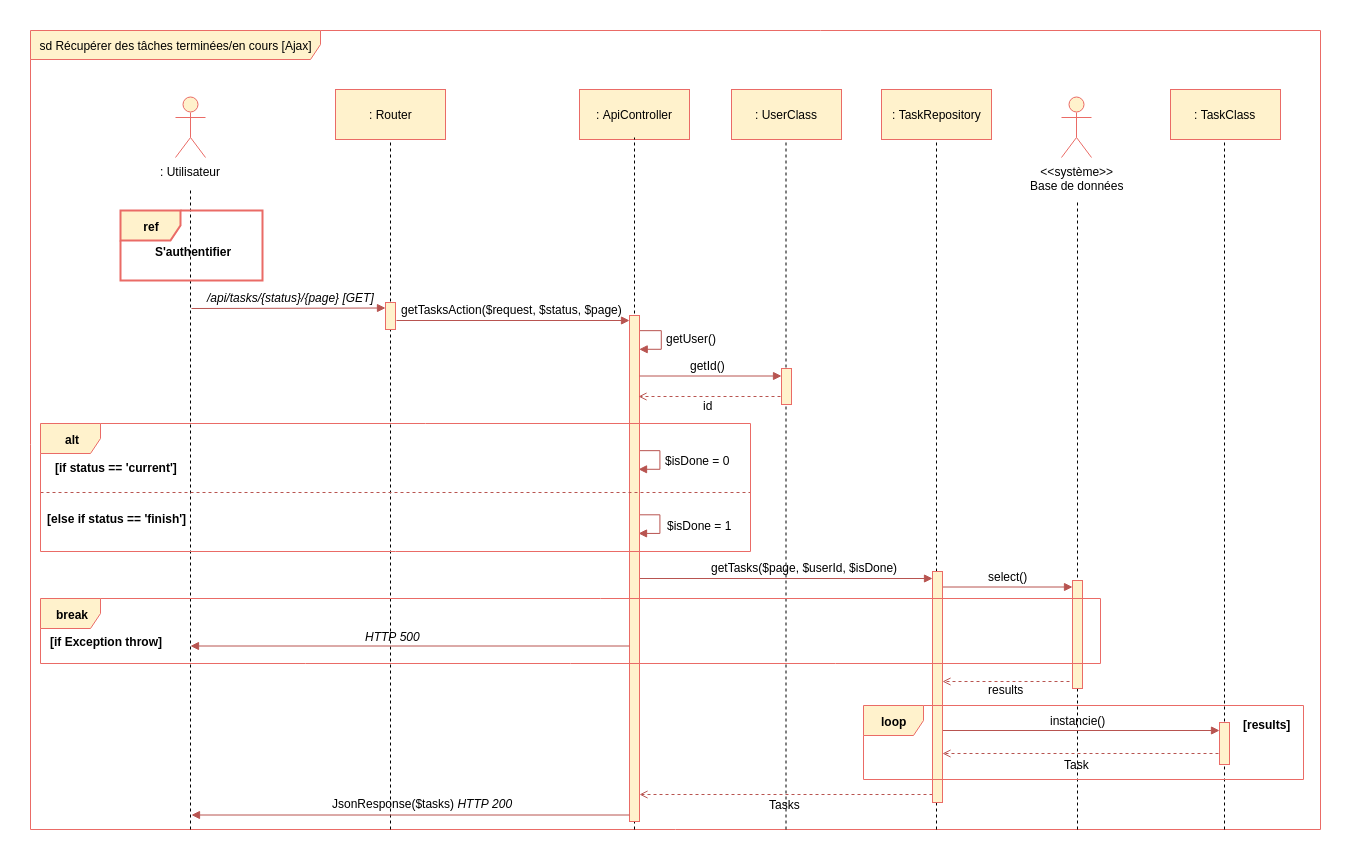

The diagram above was exported from draw.io. Its source (the exported page's mxGraphModel, read from the mxfile embedded in the PNG):
<mxGraphModel dx="1623" dy="764" grid="1" gridSize="10" guides="1" tooltips="1" connect="1" arrows="1" fold="1" page="1" pageScale="1" pageWidth="827" pageHeight="1169" background="#ffffff" math="0" shadow="0">
  <root>
    <mxCell id="0" />
    <mxCell id="1" parent="0" />
    <mxCell id="2" value="sd Récupérer des tâches terminées/en cours [Ajax]" style="shape=umlFrame;whiteSpace=wrap;html=1;width=290;height=29;fillColor=#fff2cc;strokeColor=#EA6B66;" parent="1" vertex="1">
      <mxGeometry y="131" width="1290" height="799" as="geometry" />
    </mxCell>
    <mxCell id="Wgmb36ejoxCA9uej74cD-115" value="" style="endArrow=block;html=1;endFill=1;fillColor=#f8cecc;strokeColor=#b85450;edgeStyle=orthogonalEdgeStyle;rounded=0;entryX=0.91;entryY=0.18;entryDx=0;entryDy=0;entryPerimeter=0;" parent="1" edge="1">
      <mxGeometry width="50" height="50" relative="1" as="geometry">
        <mxPoint x="608" y="606" as="sourcePoint" />
        <mxPoint x="608" y="634" as="targetPoint" />
        <Array as="points">
          <mxPoint x="607.5" y="615.3895786830358" />
          <mxPoint x="629.5" y="615.3895786830358" />
          <mxPoint x="629.5" y="634.3895786830358" />
        </Array>
      </mxGeometry>
    </mxCell>
    <mxCell id="Wgmb36ejoxCA9uej74cD-112" value="" style="endArrow=block;html=1;endFill=1;fillColor=#f8cecc;strokeColor=#b85450;edgeStyle=orthogonalEdgeStyle;rounded=0;entryX=0.91;entryY=0.18;entryDx=0;entryDy=0;entryPerimeter=0;" parent="1" edge="1">
      <mxGeometry width="50" height="50" relative="1" as="geometry">
        <mxPoint x="608" y="542" as="sourcePoint" />
        <mxPoint x="608" y="570" as="targetPoint" />
        <Array as="points">
          <mxPoint x="607.5" y="551.3895786830358" />
          <mxPoint x="629.5" y="551.3895786830358" />
          <mxPoint x="629.5" y="570.3895786830358" />
        </Array>
      </mxGeometry>
    </mxCell>
    <mxCell id="Wgmb36ejoxCA9uej74cD-91" value="" style="endArrow=open;html=1;endFill=0;fillColor=#f8cecc;strokeColor=#b85450;dashed=1;exitX=0.1;exitY=0.925;exitPerimeter=0;" parent="1" edge="1">
      <mxGeometry width="50" height="50" relative="1" as="geometry">
        <mxPoint x="902" y="895" as="sourcePoint" />
        <mxPoint x="609" y="895" as="targetPoint" />
      </mxGeometry>
    </mxCell>
    <mxCell id="Wgmb36ejoxCA9uej74cD-95" value="" style="endArrow=none;dashed=1;html=1;entryX=0.5;entryY=1;" parent="1" edge="1">
      <mxGeometry width="50" height="50" relative="1" as="geometry">
        <mxPoint x="755.5" y="930" as="sourcePoint" />
        <mxPoint x="755.5" y="238" as="targetPoint" />
      </mxGeometry>
    </mxCell>
    <mxCell id="Wgmb36ejoxCA9uej74cD-92" value="" style="endArrow=block;html=1;endFill=1;fillColor=#f8cecc;strokeColor=#b85450;edgeStyle=orthogonalEdgeStyle;rounded=0;entryX=0.91;entryY=0.18;entryDx=0;entryDy=0;entryPerimeter=0;" parent="1" edge="1">
      <mxGeometry width="50" height="50" relative="1" as="geometry">
        <mxPoint x="608.5" y="422" as="sourcePoint" />
        <mxPoint x="608.5" y="450" as="targetPoint" />
        <Array as="points">
          <mxPoint x="608.5" y="431.3895786830358" />
          <mxPoint x="630.5" y="431.3895786830358" />
          <mxPoint x="630.5" y="450.3895786830358" />
        </Array>
      </mxGeometry>
    </mxCell>
    <mxCell id="3" value=": Utilisateur" style="shape=umlActor;verticalLabelPosition=bottom;labelBackgroundColor=#ffffff;verticalAlign=top;html=1;fillColor=#fff2cc;strokeColor=#EA6B66;" parent="1" vertex="1">
      <mxGeometry x="145" y="198" width="30" height="60" as="geometry" />
    </mxCell>
    <mxCell id="4" value="&amp;lt;&amp;lt;système&amp;gt;&amp;gt;&lt;br&gt;Base de données&lt;br&gt;" style="shape=umlActor;verticalLabelPosition=bottom;labelBackgroundColor=#ffffff;verticalAlign=top;html=1;fillColor=#fff2cc;strokeColor=#EA6B66;" parent="1" vertex="1">
      <mxGeometry x="1031" y="198" width="30" height="60" as="geometry" />
    </mxCell>
    <mxCell id="8" value="" style="endArrow=none;dashed=1;html=1;exitX=0.152;exitY=1;exitPerimeter=0;" parent="1" edge="1">
      <mxGeometry width="50" height="50" relative="1" as="geometry">
        <mxPoint x="160" y="930" as="sourcePoint" />
        <mxPoint x="160" y="290" as="targetPoint" />
      </mxGeometry>
    </mxCell>
    <mxCell id="9" value="" style="endArrow=none;dashed=1;html=1;entryX=0.5;entryY=1;exitX=0.298;exitY=1.003;exitPerimeter=0;" parent="1" edge="1">
      <mxGeometry width="50" height="50" relative="1" as="geometry">
        <mxPoint x="360" y="930" as="sourcePoint" />
        <mxPoint x="360" y="190" as="targetPoint" />
      </mxGeometry>
    </mxCell>
    <mxCell id="10" value="" style="endArrow=none;dashed=1;html=1;exitX=0.93;exitY=1;exitPerimeter=0;" parent="1" edge="1">
      <mxGeometry width="50" height="50" relative="1" as="geometry">
        <mxPoint x="1194" y="930" as="sourcePoint" />
        <mxPoint x="1194" y="240" as="targetPoint" />
      </mxGeometry>
    </mxCell>
    <mxCell id="11" value="" style="endArrow=block;html=1;endFill=1;fillColor=#f8cecc;strokeColor=#b85450;entryX=0;entryY=0.088;entryPerimeter=0;" parent="1" edge="1">
      <mxGeometry width="50" height="50" relative="1" as="geometry">
        <mxPoint x="912" y="687.5" as="sourcePoint" />
        <mxPoint x="1042" y="687.5" as="targetPoint" />
      </mxGeometry>
    </mxCell>
    <mxCell id="13" value="getTasksAction($request, $status, $page)" style="text;html=1;resizable=0;points=[];autosize=1;align=left;verticalAlign=top;spacingTop=-4;" parent="1" vertex="1">
      <mxGeometry x="369" y="401" width="240" height="20" as="geometry" />
    </mxCell>
    <mxCell id="14" value="" style="endArrow=block;html=1;endFill=1;fillColor=#f8cecc;strokeColor=#b85450;exitX=1.1;exitY=0.211;exitPerimeter=0;entryX=0.1;entryY=0.211;entryPerimeter=0;" parent="1" edge="1">
      <mxGeometry width="50" height="50" relative="1" as="geometry">
        <mxPoint x="366" y="421" as="sourcePoint" />
        <mxPoint x="599" y="421" as="targetPoint" />
      </mxGeometry>
    </mxCell>
    <mxCell id="15" value="" style="endArrow=open;html=1;endFill=0;fillColor=#f8cecc;strokeColor=#b85450;dashed=1;exitX=0.1;exitY=0.925;exitPerimeter=0;" parent="1" edge="1">
      <mxGeometry width="50" height="50" relative="1" as="geometry">
        <mxPoint x="1051" y="782" as="sourcePoint" />
        <mxPoint x="912" y="782" as="targetPoint" />
      </mxGeometry>
    </mxCell>
    <mxCell id="19" value="" style="html=1;points=[];perimeter=orthogonalPerimeter;fillColor=#fff2cc;strokeColor=#EA6B66;" parent="1" vertex="1">
      <mxGeometry x="355" y="403" width="10" height="27" as="geometry" />
    </mxCell>
    <mxCell id="27" value=": ApiController" style="html=1;fillColor=#fff2cc;strokeColor=#EA6B66;" parent="1" vertex="1">
      <mxGeometry x="549" y="190" width="110" height="50" as="geometry" />
    </mxCell>
    <mxCell id="28" value="" style="endArrow=none;dashed=1;html=1;entryX=0.5;entryY=1;exitX=0.479;exitY=1;exitPerimeter=0;" parent="1" edge="1">
      <mxGeometry width="50" height="50" relative="1" as="geometry">
        <mxPoint x="604" y="930" as="sourcePoint" />
        <mxPoint x="604" y="238" as="targetPoint" />
      </mxGeometry>
    </mxCell>
    <mxCell id="37" value=": TaskClass" style="html=1;fillColor=#fff2cc;strokeColor=#EA6B66;" parent="1" vertex="1">
      <mxGeometry x="1140" y="190" width="110" height="50" as="geometry" />
    </mxCell>
    <mxCell id="38" value="" style="endArrow=none;dashed=1;html=1;entryX=0.5;entryY=1;exitX=0.779;exitY=1;exitPerimeter=0;" parent="1" edge="1">
      <mxGeometry width="50" height="50" relative="1" as="geometry">
        <mxPoint x="1047" y="930" as="sourcePoint" />
        <mxPoint x="1047" y="300" as="targetPoint" />
      </mxGeometry>
    </mxCell>
    <mxCell id="41" value="" style="endArrow=block;html=1;endFill=1;fillColor=#f8cecc;strokeColor=#b85450;entryX=0.2;entryY=0.053;entryPerimeter=0;" parent="1" edge="1">
      <mxGeometry width="50" height="50" relative="1" as="geometry">
        <mxPoint x="605" y="679" as="sourcePoint" />
        <mxPoint x="902" y="679" as="targetPoint" />
      </mxGeometry>
    </mxCell>
    <mxCell id="43" value="getTasks($page, $userId, $isDone)" style="text;html=1;resizable=0;points=[];autosize=1;align=left;verticalAlign=top;spacingTop=-4;" parent="1" vertex="1">
      <mxGeometry x="679" y="659" width="200" height="20" as="geometry" />
    </mxCell>
    <mxCell id="30" value="" style="html=1;points=[];perimeter=orthogonalPerimeter;fillColor=#fff2cc;strokeColor=#EA6B66;" parent="1" vertex="1">
      <mxGeometry x="599" y="416" width="10" height="506" as="geometry" />
    </mxCell>
    <mxCell id="45" value="" style="endArrow=none;dashed=1;html=1;entryX=0.5;entryY=1;" parent="1" edge="1">
      <mxGeometry width="50" height="50" relative="1" as="geometry">
        <mxPoint x="906" y="930" as="sourcePoint" />
        <mxPoint x="906" y="200" as="targetPoint" />
      </mxGeometry>
    </mxCell>
    <mxCell id="49" value="select()" style="text;html=1;resizable=0;points=[];autosize=1;align=left;verticalAlign=top;spacingTop=-4;" parent="1" vertex="1">
      <mxGeometry x="956" y="668" width="50" height="20" as="geometry" />
    </mxCell>
    <mxCell id="50" value="results" style="text;html=1;resizable=0;points=[];autosize=1;align=left;verticalAlign=top;spacingTop=-4;" parent="1" vertex="1">
      <mxGeometry x="956" y="781" width="50" height="20" as="geometry" />
    </mxCell>
    <mxCell id="55" value="" style="endArrow=block;html=1;endFill=1;fillColor=#f8cecc;strokeColor=#b85450;entryX=1.2;entryY=0.14;entryPerimeter=0;" parent="1" edge="1">
      <mxGeometry width="50" height="50" relative="1" as="geometry">
        <mxPoint x="912" y="831" as="sourcePoint" />
        <mxPoint x="1189" y="831" as="targetPoint" />
      </mxGeometry>
    </mxCell>
    <mxCell id="39" value="" style="html=1;points=[];perimeter=orthogonalPerimeter;fillColor=#fff2cc;strokeColor=#EA6B66;" parent="1" vertex="1">
      <mxGeometry x="902" y="672" width="10" height="231" as="geometry" />
    </mxCell>
    <mxCell id="56" value="[results]" style="text;html=1;resizable=0;points=[];autosize=1;align=left;verticalAlign=top;spacingTop=-4;fontColor=#000000;fontStyle=1" parent="1" vertex="1">
      <mxGeometry x="1211" y="816" width="60" height="20" as="geometry" />
    </mxCell>
    <mxCell id="57" value="instancie()" style="text;html=1;resizable=0;points=[];autosize=1;align=left;verticalAlign=top;spacingTop=-4;fontColor=#000000;" parent="1" vertex="1">
      <mxGeometry x="1018" y="812" width="70" height="20" as="geometry" />
    </mxCell>
    <mxCell id="58" value="" style="endArrow=open;html=1;endFill=0;fillColor=#f8cecc;strokeColor=#b85450;dashed=1;exitX=0.1;exitY=0.925;exitPerimeter=0;" parent="1" edge="1">
      <mxGeometry width="50" height="50" relative="1" as="geometry">
        <mxPoint x="1188" y="854" as="sourcePoint" />
        <mxPoint x="912" y="854" as="targetPoint" />
      </mxGeometry>
    </mxCell>
    <mxCell id="59" value="Tasks" style="text;html=1;resizable=0;points=[];autosize=1;align=left;verticalAlign=top;spacingTop=-4;fontColor=#000000;" parent="1" vertex="1">
      <mxGeometry x="737" y="896" width="50" height="10" as="geometry" />
    </mxCell>
    <mxCell id="66" value="" style="endArrow=block;html=1;endFill=1;fillColor=#f8cecc;strokeColor=#b85450;" parent="1" edge="1">
      <mxGeometry width="50" height="50" relative="1" as="geometry">
        <mxPoint x="599" y="915.5" as="sourcePoint" />
        <mxPoint x="161" y="915.5" as="targetPoint" />
      </mxGeometry>
    </mxCell>
    <mxCell id="67" value="JsonResponse($tasks) &lt;i&gt;HTTP 200&lt;/i&gt;" style="text;html=1;resizable=0;points=[];autosize=1;align=left;verticalAlign=top;spacingTop=-4;fontColor=#000000;" parent="1" vertex="1">
      <mxGeometry x="300" y="895" width="200" height="20" as="geometry" />
    </mxCell>
    <mxCell id="73" value="" style="endArrow=block;html=1;endFill=1;fillColor=#f8cecc;strokeColor=#b85450;entryX=0.1;entryY=0.211;entryPerimeter=0;" parent="1" edge="1">
      <mxGeometry width="50" height="50" relative="1" as="geometry">
        <mxPoint x="161" y="409" as="sourcePoint" />
        <mxPoint x="355" y="408.5" as="targetPoint" />
      </mxGeometry>
    </mxCell>
    <mxCell id="74" value="/api/tasks/{status}/{page} [GET]" style="text;html=1;resizable=0;points=[];autosize=1;align=left;verticalAlign=top;spacingTop=-4;fontStyle=2" parent="1" vertex="1">
      <mxGeometry x="175" y="389" width="180" height="20" as="geometry" />
    </mxCell>
    <mxCell id="20" value="" style="html=1;points=[];perimeter=orthogonalPerimeter;fillColor=#fff2cc;strokeColor=#EA6B66;" parent="1" vertex="1">
      <mxGeometry x="1042" y="681" width="10" height="108" as="geometry" />
    </mxCell>
    <mxCell id="82" value="break" style="shape=umlFrame;whiteSpace=wrap;html=1;fontColor=#000000;fillColor=#fff2cc;strokeColor=#EA6B66;fontStyle=1" parent="1" vertex="1">
      <mxGeometry x="10" y="699" width="1060" height="65" as="geometry" />
    </mxCell>
    <mxCell id="83" value="[if Exception throw]" style="text;html=1;resizable=0;points=[];autosize=1;align=left;verticalAlign=top;spacingTop=-4;fontStyle=1" parent="1" vertex="1">
      <mxGeometry x="18" y="733" width="120" height="20" as="geometry" />
    </mxCell>
    <mxCell id="84" value="" style="endArrow=block;html=1;endFill=1;fillColor=#f8cecc;strokeColor=#b85450;" parent="1" edge="1">
      <mxGeometry width="50" height="50" relative="1" as="geometry">
        <mxPoint x="599" y="746.5" as="sourcePoint" />
        <mxPoint x="160" y="746.5" as="targetPoint" />
      </mxGeometry>
    </mxCell>
    <mxCell id="85" value="HTTP 500" style="text;html=1;resizable=0;points=[];autosize=1;align=left;verticalAlign=top;spacingTop=-4;fontStyle=2" parent="1" vertex="1">
      <mxGeometry x="333" y="728" width="70" height="20" as="geometry" />
    </mxCell>
    <mxCell id="5" value=": Router" style="html=1;fillColor=#fff2cc;strokeColor=#EA6B66;" parent="1" vertex="1">
      <mxGeometry x="305" y="190" width="110" height="50" as="geometry" />
    </mxCell>
    <mxCell id="44" value=": TaskRepository" style="html=1;fillColor=#fff2cc;strokeColor=#EA6B66;" parent="1" vertex="1">
      <mxGeometry x="851" y="190" width="110" height="50" as="geometry" />
    </mxCell>
    <mxCell id="Wgmb36ejoxCA9uej74cD-85" value="ref" style="shape=umlFrame;whiteSpace=wrap;html=1;fillColor=#fff2cc;strokeColor=#EA6B66;strokeWidth=2;fontStyle=1" parent="1" vertex="1">
      <mxGeometry x="90" y="311" width="142" height="70" as="geometry" />
    </mxCell>
    <mxCell id="Wgmb36ejoxCA9uej74cD-86" value="S'authentifier" style="text;html=1;resizable=0;points=[];autosize=1;align=left;verticalAlign=top;spacingTop=-4;fontStyle=1" parent="1" vertex="1">
      <mxGeometry x="123" y="343" width="90" height="10" as="geometry" />
    </mxCell>
    <mxCell id="Wgmb36ejoxCA9uej74cD-87" value="" style="html=1;points=[];perimeter=orthogonalPerimeter;fillColor=#fff2cc;strokeColor=#EA6B66;" parent="1" vertex="1">
      <mxGeometry x="1189" y="823" width="10" height="42" as="geometry" />
    </mxCell>
    <mxCell id="Wgmb36ejoxCA9uej74cD-90" value="Task" style="text;html=1;resizable=0;points=[];autosize=1;align=left;verticalAlign=top;spacingTop=-4;" parent="1" vertex="1">
      <mxGeometry x="1032" y="856" width="40" height="10" as="geometry" />
    </mxCell>
    <mxCell id="53" value="loop" style="shape=umlFrame;whiteSpace=wrap;html=1;fontColor=#000000;fillColor=#fff2cc;strokeColor=#EA6B66;fontStyle=1" parent="1" vertex="1">
      <mxGeometry x="833" y="806" width="440" height="74" as="geometry" />
    </mxCell>
    <mxCell id="Wgmb36ejoxCA9uej74cD-93" value="getUser()" style="text;html=1;resizable=0;points=[];autosize=1;align=left;verticalAlign=top;spacingTop=-4;" parent="1" vertex="1">
      <mxGeometry x="634" y="430" width="70" height="10" as="geometry" />
    </mxCell>
    <mxCell id="Wgmb36ejoxCA9uej74cD-94" value=": UserClass" style="html=1;fillColor=#fff2cc;strokeColor=#EA6B66;" parent="1" vertex="1">
      <mxGeometry x="701" y="190" width="110" height="50" as="geometry" />
    </mxCell>
    <mxCell id="Wgmb36ejoxCA9uej74cD-96" value="" style="html=1;points=[];perimeter=orthogonalPerimeter;fillColor=#fff2cc;strokeColor=#EA6B66;" parent="1" vertex="1">
      <mxGeometry x="751" y="469" width="10" height="36" as="geometry" />
    </mxCell>
    <mxCell id="Wgmb36ejoxCA9uej74cD-97" value="" style="endArrow=block;html=1;endFill=1;fillColor=#f8cecc;strokeColor=#b85450;entryX=0.2;entryY=0.053;entryPerimeter=0;" parent="1" edge="1">
      <mxGeometry width="50" height="50" relative="1" as="geometry">
        <mxPoint x="609" y="476.5" as="sourcePoint" />
        <mxPoint x="751" y="476.5" as="targetPoint" />
      </mxGeometry>
    </mxCell>
    <mxCell id="Wgmb36ejoxCA9uej74cD-98" value="getId()" style="text;html=1;resizable=0;points=[];autosize=1;align=left;verticalAlign=top;spacingTop=-4;" parent="1" vertex="1">
      <mxGeometry x="658" y="457" width="50" height="10" as="geometry" />
    </mxCell>
    <mxCell id="Wgmb36ejoxCA9uej74cD-99" value="" style="endArrow=open;html=1;endFill=0;fillColor=#f8cecc;strokeColor=#b85450;dashed=1;exitX=0.1;exitY=0.925;exitPerimeter=0;" parent="1" edge="1">
      <mxGeometry width="50" height="50" relative="1" as="geometry">
        <mxPoint x="750" y="497" as="sourcePoint" />
        <mxPoint x="608" y="497" as="targetPoint" />
      </mxGeometry>
    </mxCell>
    <mxCell id="Wgmb36ejoxCA9uej74cD-100" value="id" style="text;html=1;resizable=0;points=[];autosize=1;align=left;verticalAlign=top;spacingTop=-4;" parent="1" vertex="1">
      <mxGeometry x="671" y="496.5" width="20" height="10" as="geometry" />
    </mxCell>
    <mxCell id="Wgmb36ejoxCA9uej74cD-110" value="[if status == 'current']" style="text;html=1;resizable=0;points=[];autosize=1;align=left;verticalAlign=top;spacingTop=-4;fontStyle=1" parent="1" vertex="1">
      <mxGeometry x="23" y="558.5" width="130" height="10" as="geometry" />
    </mxCell>
    <mxCell id="Wgmb36ejoxCA9uej74cD-111" value="[else if status == 'finish']" style="text;html=1;resizable=0;points=[];autosize=1;align=left;verticalAlign=top;spacingTop=-4;fontStyle=1" parent="1" vertex="1">
      <mxGeometry x="15" y="610" width="140" height="10" as="geometry" />
    </mxCell>
    <mxCell id="Wgmb36ejoxCA9uej74cD-113" value="$isDone = 0" style="text;html=1;resizable=0;points=[];autosize=1;align=left;verticalAlign=top;spacingTop=-4;" parent="1" vertex="1">
      <mxGeometry x="633" y="552" width="80" height="10" as="geometry" />
    </mxCell>
    <mxCell id="Wgmb36ejoxCA9uej74cD-114" value="" style="endArrow=none;dashed=1;html=1;fillColor=#f8cecc;strokeColor=#b85450;entryX=1.004;entryY=0.36;entryDx=0;entryDy=0;entryPerimeter=0;exitX=-0.006;exitY=0.392;exitDx=0;exitDy=0;exitPerimeter=0;" parent="1" edge="1">
      <mxGeometry width="50" height="50" relative="1" as="geometry">
        <mxPoint x="10" y="593" as="sourcePoint" />
        <mxPoint x="720" y="593" as="targetPoint" />
      </mxGeometry>
    </mxCell>
    <mxCell id="Wgmb36ejoxCA9uej74cD-116" value="$isDone = 1" style="text;html=1;resizable=0;points=[];autosize=1;align=left;verticalAlign=top;spacingTop=-4;" parent="1" vertex="1">
      <mxGeometry x="635" y="617" width="80" height="10" as="geometry" />
    </mxCell>
    <mxCell id="Wgmb36ejoxCA9uej74cD-109" value="alt" style="shape=umlFrame;whiteSpace=wrap;html=1;fontColor=#000000;fillColor=#fff2cc;strokeColor=#EA6B66;fontStyle=1" parent="1" vertex="1">
      <mxGeometry x="10" y="524" width="710" height="128" as="geometry" />
    </mxCell>
  </root>
</mxGraphModel>